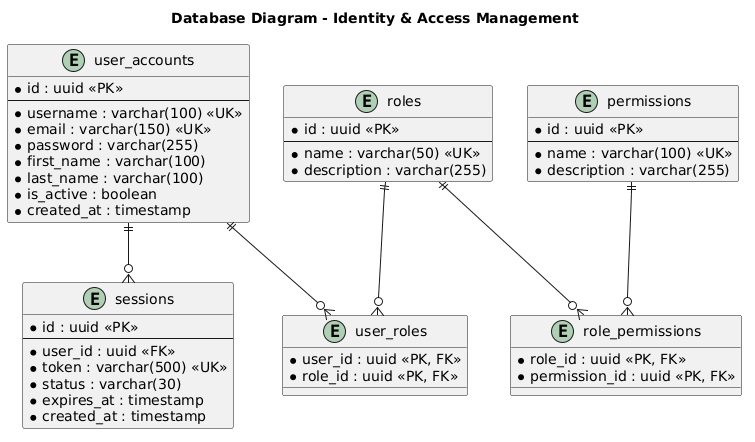

The diagram above was rendered by PlantUML. Its source (embedded in the PNG):
@startuml
title Database Diagram - Identity & Access Management

' tabla de usuarios del sistema
entity "user_accounts" as user_accounts {
    * id : uuid <<PK>>
    --
    * username : varchar(100) <<UK>>
    * email : varchar(150) <<UK>>
    * password : varchar(255)
    * first_name : varchar(100)
    * last_name : varchar(100)
    * is_active : boolean
    * created_at : timestamp
}

' roles asignables
entity "roles" as roles {
    * id : uuid <<PK>>
    --
    * name : varchar(50) <<UK>>
    * description : varchar(255)
}

' catalogo de permisos
entity "permissions" as permissions {
    * id : uuid <<PK>>
    --
    * name : varchar(100) <<UK>>
    * description : varchar(255)
}

' tabla intermedia para roles de usuario
entity "user_roles" as user_roles {
    * user_id : uuid <<PK, FK>>
    * role_id : uuid <<PK, FK>>
}

' tabla intermedia para permisos por rol
entity "role_permissions" as role_permissions {
    * role_id : uuid <<PK, FK>>
    * permission_id : uuid <<PK, FK>>
}

' registro de sesiones activas
entity "sessions" as sessions {
    * id : uuid <<PK>>
    --
    * user_id : uuid <<FK>>
    * token : varchar(500) <<UK>>
    * status : varchar(30)
    * expires_at : timestamp
    * created_at : timestamp
}

' relaciones de muchos a muchos
user_accounts ||--o{ user_roles
roles ||--o{ user_roles

roles ||--o{ role_permissions
permissions ||--o{ role_permissions

' relacion de sesiones por usuario
user_accounts ||--o{ sessions
@enduml